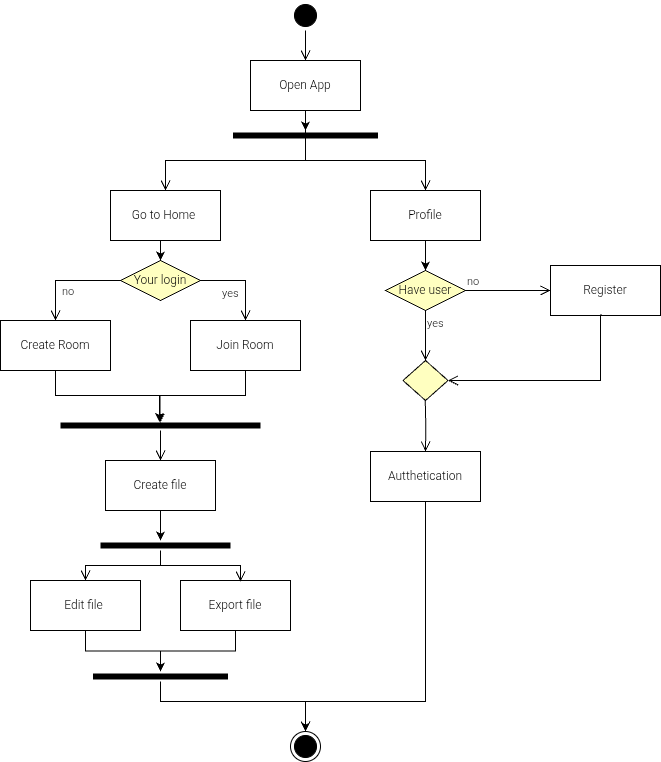

The diagram above was exported from draw.io. Its source (the exported page's mxGraphModel, read from the mxfile embedded in the PNG):
<mxGraphModel dx="275" dy="479" grid="1" gridSize="10" guides="1" tooltips="1" connect="1" arrows="1" fold="1" page="1" pageScale="1" pageWidth="827" pageHeight="1169" background="none" math="0" shadow="0">
  <root>
    <mxCell id="0" />
    <mxCell id="1" parent="0" />
    <mxCell id="wQH07bxf-5XT9Es2Gy6R-54" style="edgeStyle=orthogonalEdgeStyle;rounded=0;orthogonalLoop=1;jettySize=auto;html=1;strokeColor=light-dark(#000000,#000000);" parent="1" source="wQH07bxf-5XT9Es2Gy6R-44" target="wQH07bxf-5XT9Es2Gy6R-52" edge="1">
      <mxGeometry relative="1" as="geometry" />
    </mxCell>
    <mxCell id="wQH07bxf-5XT9Es2Gy6R-44" value="Open App" style="html=1;whiteSpace=wrap;strokeColor=light-dark(#000000,#000000);" parent="1" vertex="1">
      <mxGeometry x="334" y="264" width="110" height="50" as="geometry" />
    </mxCell>
    <mxCell id="wQH07bxf-5XT9Es2Gy6R-45" value="" style="ellipse;html=1;shape=startState;fillColor=#000000;strokeColor=#000000;" parent="1" vertex="1">
      <mxGeometry x="374" y="204" width="30" height="30" as="geometry" />
    </mxCell>
    <mxCell id="wQH07bxf-5XT9Es2Gy6R-46" value="" style="edgeStyle=orthogonalEdgeStyle;html=1;verticalAlign=bottom;endArrow=open;endSize=8;strokeColor=light-dark(#000000,#000000);rounded=0;" parent="1" source="wQH07bxf-5XT9Es2Gy6R-45" target="wQH07bxf-5XT9Es2Gy6R-44" edge="1">
      <mxGeometry relative="1" as="geometry">
        <mxPoint x="429" y="674" as="targetPoint" />
      </mxGeometry>
    </mxCell>
    <mxCell id="wQH07bxf-5XT9Es2Gy6R-47" value="Register" style="html=1;whiteSpace=wrap;strokeColor=light-dark(#000000,#000000);" parent="1" vertex="1">
      <mxGeometry x="634" y="469" width="110" height="50" as="geometry" />
    </mxCell>
    <mxCell id="wQH07bxf-5XT9Es2Gy6R-68" style="edgeStyle=orthogonalEdgeStyle;rounded=0;orthogonalLoop=1;jettySize=auto;html=1;strokeColor=light-dark(#000000,#000000);" parent="1" source="wQH07bxf-5XT9Es2Gy6R-48" edge="1">
      <mxGeometry relative="1" as="geometry">
        <mxPoint x="244" y="464" as="targetPoint" />
        <Array as="points">
          <mxPoint x="244" y="464" />
        </Array>
      </mxGeometry>
    </mxCell>
    <mxCell id="wQH07bxf-5XT9Es2Gy6R-48" value="Go to Home&amp;nbsp;" style="html=1;whiteSpace=wrap;strokeColor=light-dark(#000000,#000000);" parent="1" vertex="1">
      <mxGeometry x="194" y="394" width="110" height="50" as="geometry" />
    </mxCell>
    <mxCell id="wQH07bxf-5XT9Es2Gy6R-60" style="edgeStyle=orthogonalEdgeStyle;rounded=0;orthogonalLoop=1;jettySize=auto;html=1;entryX=0.5;entryY=0;entryDx=0;entryDy=0;strokeColor=light-dark(#000000,#000000);" parent="1" source="wQH07bxf-5XT9Es2Gy6R-49" target="wQH07bxf-5XT9Es2Gy6R-57" edge="1">
      <mxGeometry relative="1" as="geometry" />
    </mxCell>
    <mxCell id="wQH07bxf-5XT9Es2Gy6R-49" value="Profile" style="html=1;whiteSpace=wrap;strokeColor=light-dark(#000000,#000000);" parent="1" vertex="1">
      <mxGeometry x="454" y="394" width="110" height="50" as="geometry" />
    </mxCell>
    <mxCell id="wQH07bxf-5XT9Es2Gy6R-52" value="" style="shape=line;html=1;strokeWidth=6;strokeColor=light-dark(#000000,#000000);" parent="1" vertex="1">
      <mxGeometry x="316.5" y="334" width="145" height="10" as="geometry" />
    </mxCell>
    <mxCell id="wQH07bxf-5XT9Es2Gy6R-53" value="" style="edgeStyle=orthogonalEdgeStyle;html=1;verticalAlign=bottom;endArrow=open;endSize=8;strokeColor=light-dark(#000000,#000000);rounded=0;" parent="1" edge="1">
      <mxGeometry relative="1" as="geometry">
        <mxPoint x="249" y="394" as="targetPoint" />
        <mxPoint x="389" y="314" as="sourcePoint" />
        <Array as="points">
          <mxPoint x="389" y="364" />
          <mxPoint x="249" y="364" />
        </Array>
      </mxGeometry>
    </mxCell>
    <mxCell id="wQH07bxf-5XT9Es2Gy6R-57" value="Have user" style="rhombus;whiteSpace=wrap;html=1;fontColor=#000000;fillColor=#ffffc0;strokeColor=light-dark(#000000,#000000);" parent="1" vertex="1">
      <mxGeometry x="469" y="474" width="80" height="40" as="geometry" />
    </mxCell>
    <mxCell id="wQH07bxf-5XT9Es2Gy6R-58" value="no" style="edgeStyle=orthogonalEdgeStyle;html=1;align=left;verticalAlign=bottom;endArrow=open;endSize=8;strokeColor=light-dark(#000000,#000000);rounded=0;" parent="1" source="wQH07bxf-5XT9Es2Gy6R-57" edge="1">
      <mxGeometry x="-1" relative="1" as="geometry">
        <mxPoint x="634" y="494" as="targetPoint" />
      </mxGeometry>
    </mxCell>
    <mxCell id="wQH07bxf-5XT9Es2Gy6R-59" value="yes" style="edgeStyle=orthogonalEdgeStyle;html=1;align=left;verticalAlign=top;endArrow=open;endSize=8;strokeColor=light-dark(#000000,#000000);rounded=0;entryX=0.5;entryY=0;entryDx=0;entryDy=0;" parent="1" source="wQH07bxf-5XT9Es2Gy6R-57" target="wQH07bxf-5XT9Es2Gy6R-91" edge="1">
      <mxGeometry x="-1" relative="1" as="geometry">
        <mxPoint x="509" y="564" as="targetPoint" />
        <Array as="points" />
      </mxGeometry>
    </mxCell>
    <mxCell id="wQH07bxf-5XT9Es2Gy6R-61" value="Create Room" style="html=1;whiteSpace=wrap;" parent="1" vertex="1">
      <mxGeometry x="84" y="524" width="110" height="50" as="geometry" />
    </mxCell>
    <mxCell id="wQH07bxf-5XT9Es2Gy6R-81" style="edgeStyle=orthogonalEdgeStyle;rounded=0;orthogonalLoop=1;jettySize=auto;html=1;entryX=0.5;entryY=0;entryDx=0;entryDy=0;strokeColor=light-dark(#000000,#000000);exitX=0.5;exitY=1;exitDx=0;exitDy=0;" parent="1" source="wQH07bxf-5XT9Es2Gy6R-63" target="wQH07bxf-5XT9Es2Gy6R-80" edge="1">
      <mxGeometry relative="1" as="geometry">
        <Array as="points">
          <mxPoint x="509" y="905" />
          <mxPoint x="389" y="905" />
        </Array>
      </mxGeometry>
    </mxCell>
    <mxCell id="wQH07bxf-5XT9Es2Gy6R-63" value="Autthetication" style="html=1;whiteSpace=wrap;strokeColor=light-dark(#000000,#000000);" parent="1" vertex="1">
      <mxGeometry x="454" y="655" width="110" height="50" as="geometry" />
    </mxCell>
    <mxCell id="wQH07bxf-5XT9Es2Gy6R-65" value="Join Room" style="html=1;whiteSpace=wrap;strokeColor=light-dark(#000000,#000000);" parent="1" vertex="1">
      <mxGeometry x="274" y="524" width="110" height="50" as="geometry" />
    </mxCell>
    <mxCell id="wQH07bxf-5XT9Es2Gy6R-71" value="" style="edgeStyle=orthogonalEdgeStyle;html=1;verticalAlign=bottom;endArrow=open;endSize=8;strokeColor=light-dark(#000000,#000000);rounded=0;" parent="1" edge="1">
      <mxGeometry relative="1" as="geometry">
        <mxPoint x="509" y="394" as="targetPoint" />
        <mxPoint x="389" y="314" as="sourcePoint" />
        <Array as="points">
          <mxPoint x="389" y="364" />
          <mxPoint x="509" y="364" />
        </Array>
      </mxGeometry>
    </mxCell>
    <mxCell id="wQH07bxf-5XT9Es2Gy6R-72" value="Your login" style="rhombus;whiteSpace=wrap;html=1;fontColor=#000000;fillColor=#ffffc0;strokeColor=light-dark(#000000,#000000);" parent="1" vertex="1">
      <mxGeometry x="204" y="464" width="80" height="40" as="geometry" />
    </mxCell>
    <mxCell id="wQH07bxf-5XT9Es2Gy6R-73" value="no" style="edgeStyle=orthogonalEdgeStyle;html=1;align=left;verticalAlign=bottom;endArrow=open;endSize=8;strokeColor=light-dark(#000000,#000000);rounded=0;entryX=0.5;entryY=0;entryDx=0;entryDy=0;exitX=1;exitY=0.5;exitDx=0;exitDy=0;" parent="1" source="wQH07bxf-5XT9Es2Gy6R-72" target="wQH07bxf-5XT9Es2Gy6R-65" edge="1">
      <mxGeometry x="-1" y="-141" relative="1" as="geometry">
        <mxPoint x="384" y="484" as="targetPoint" />
        <mxPoint x="-140" y="-121" as="offset" />
      </mxGeometry>
    </mxCell>
    <mxCell id="wQH07bxf-5XT9Es2Gy6R-74" value="yes" style="edgeStyle=orthogonalEdgeStyle;html=1;align=left;verticalAlign=top;endArrow=open;endSize=8;strokeColor=light-dark(#000000,#000000);rounded=0;exitX=0;exitY=0.5;exitDx=0;exitDy=0;entryX=0.5;entryY=0;entryDx=0;entryDy=0;" parent="1" source="wQH07bxf-5XT9Es2Gy6R-72" target="wQH07bxf-5XT9Es2Gy6R-61" edge="1">
      <mxGeometry x="-1" y="100" relative="1" as="geometry">
        <mxPoint x="139.01492537313436" y="531.0000000000001" as="targetPoint" />
        <mxPoint x="100" y="-100" as="offset" />
        <mxPoint x="204.0298507462685" y="491.01492537313436" as="sourcePoint" />
      </mxGeometry>
    </mxCell>
    <mxCell id="wQH07bxf-5XT9Es2Gy6R-75" value="" style="shape=line;html=1;strokeWidth=6;strokeColor=light-dark(#000000,#000000);" parent="1" vertex="1">
      <mxGeometry x="144" y="624" width="200" height="10" as="geometry" />
    </mxCell>
    <mxCell id="wQH07bxf-5XT9Es2Gy6R-76" value="" style="edgeStyle=orthogonalEdgeStyle;html=1;verticalAlign=bottom;endArrow=open;endSize=8;strokeColor=light-dark(#000000,#000000);rounded=0;" parent="1" source="wQH07bxf-5XT9Es2Gy6R-75" edge="1">
      <mxGeometry relative="1" as="geometry">
        <mxPoint x="244" y="664" as="targetPoint" />
      </mxGeometry>
    </mxCell>
    <mxCell id="wQH07bxf-5XT9Es2Gy6R-77" style="edgeStyle=orthogonalEdgeStyle;rounded=0;orthogonalLoop=1;jettySize=auto;html=1;entryX=0.498;entryY=0.219;entryDx=0;entryDy=0;entryPerimeter=0;strokeColor=light-dark(#000000,#000000);" parent="1" source="wQH07bxf-5XT9Es2Gy6R-61" target="wQH07bxf-5XT9Es2Gy6R-75" edge="1">
      <mxGeometry relative="1" as="geometry" />
    </mxCell>
    <mxCell id="wQH07bxf-5XT9Es2Gy6R-78" style="edgeStyle=orthogonalEdgeStyle;rounded=0;orthogonalLoop=1;jettySize=auto;html=1;entryX=0.495;entryY=0.144;entryDx=0;entryDy=0;entryPerimeter=0;strokeColor=light-dark(#000000,#000000);" parent="1" source="wQH07bxf-5XT9Es2Gy6R-65" target="wQH07bxf-5XT9Es2Gy6R-75" edge="1">
      <mxGeometry relative="1" as="geometry" />
    </mxCell>
    <mxCell id="wQH07bxf-5XT9Es2Gy6R-98" style="edgeStyle=orthogonalEdgeStyle;rounded=0;orthogonalLoop=1;jettySize=auto;html=1;strokeColor=light-dark(#000000,#000000);" parent="1" edge="1">
      <mxGeometry relative="1" as="geometry">
        <mxPoint x="239.00000000000006" y="714" as="sourcePoint" />
        <mxPoint x="244.0114942528736" y="744" as="targetPoint" />
      </mxGeometry>
    </mxCell>
    <mxCell id="wQH07bxf-5XT9Es2Gy6R-79" value="Create file" style="html=1;whiteSpace=wrap;strokeColor=light-dark(#000000,#000000);" parent="1" vertex="1">
      <mxGeometry x="189" y="664" width="110" height="50" as="geometry" />
    </mxCell>
    <mxCell id="wQH07bxf-5XT9Es2Gy6R-80" value="" style="ellipse;html=1;shape=endState;fillColor=#000000;strokeColor=light-dark(#000000,#000000);" parent="1" vertex="1">
      <mxGeometry x="374" y="935" width="30" height="30" as="geometry" />
    </mxCell>
    <mxCell id="wQH07bxf-5XT9Es2Gy6R-82" value="" style="shape=line;html=1;strokeWidth=6;strokeColor=light-dark(#000000,#000000);" parent="1" vertex="1">
      <mxGeometry x="184" y="744" width="130" height="10" as="geometry" />
    </mxCell>
    <mxCell id="wQH07bxf-5XT9Es2Gy6R-83" value="" style="edgeStyle=orthogonalEdgeStyle;html=1;verticalAlign=bottom;endArrow=open;endSize=8;strokeColor=light-dark(#000000,#000000);rounded=0;entryX=0.5;entryY=0;entryDx=0;entryDy=0;" parent="1" source="wQH07bxf-5XT9Es2Gy6R-82" target="wQH07bxf-5XT9Es2Gy6R-84" edge="1">
      <mxGeometry relative="1" as="geometry">
        <mxPoint x="249" y="824" as="targetPoint" />
        <Array as="points">
          <mxPoint x="244" y="769" />
          <mxPoint x="169" y="769" />
        </Array>
      </mxGeometry>
    </mxCell>
    <mxCell id="wQH07bxf-5XT9Es2Gy6R-89" style="edgeStyle=orthogonalEdgeStyle;rounded=0;orthogonalLoop=1;jettySize=auto;html=1;strokeColor=light-dark(#000000,#000000);" parent="1" source="wQH07bxf-5XT9Es2Gy6R-84" target="wQH07bxf-5XT9Es2Gy6R-87" edge="1">
      <mxGeometry relative="1" as="geometry" />
    </mxCell>
    <mxCell id="wQH07bxf-5XT9Es2Gy6R-84" value="Edit file&amp;nbsp;" style="html=1;whiteSpace=wrap;strokeColor=light-dark(#000000,#000000);" parent="1" vertex="1">
      <mxGeometry x="114" y="784" width="110" height="50" as="geometry" />
    </mxCell>
    <mxCell id="wQH07bxf-5XT9Es2Gy6R-90" style="edgeStyle=orthogonalEdgeStyle;rounded=0;orthogonalLoop=1;jettySize=auto;html=1;strokeColor=light-dark(#000000,#000000);" parent="1" source="wQH07bxf-5XT9Es2Gy6R-85" target="wQH07bxf-5XT9Es2Gy6R-87" edge="1">
      <mxGeometry relative="1" as="geometry" />
    </mxCell>
    <mxCell id="wQH07bxf-5XT9Es2Gy6R-85" value="Export file" style="html=1;whiteSpace=wrap;strokeColor=light-dark(#000000,#000000);" parent="1" vertex="1">
      <mxGeometry x="264" y="784" width="110" height="50" as="geometry" />
    </mxCell>
    <mxCell id="wQH07bxf-5XT9Es2Gy6R-86" value="" style="edgeStyle=orthogonalEdgeStyle;html=1;verticalAlign=bottom;endArrow=open;endSize=8;strokeColor=light-dark(#000000,#000000);rounded=0;" parent="1" edge="1">
      <mxGeometry relative="1" as="geometry">
        <mxPoint x="324" y="785" as="targetPoint" />
        <mxPoint x="244" y="769" as="sourcePoint" />
        <Array as="points">
          <mxPoint x="324" y="769" />
          <mxPoint x="324" y="785" />
        </Array>
      </mxGeometry>
    </mxCell>
    <mxCell id="wQH07bxf-5XT9Es2Gy6R-87" value="" style="shape=line;html=1;strokeWidth=6;strokeColor=light-dark(#000000,#000000);" parent="1" vertex="1">
      <mxGeometry x="176.5" y="875" width="135" height="10" as="geometry" />
    </mxCell>
    <mxCell id="wQH07bxf-5XT9Es2Gy6R-88" value="" style="edgeStyle=orthogonalEdgeStyle;html=1;verticalAlign=bottom;endArrow=open;endSize=8;strokeColor=light-dark(#000000,#000000);rounded=0;" parent="1" source="wQH07bxf-5XT9Es2Gy6R-87" edge="1">
      <mxGeometry relative="1" as="geometry">
        <mxPoint x="389" y="935" as="targetPoint" />
        <Array as="points">
          <mxPoint x="244" y="905" />
          <mxPoint x="389" y="905" />
        </Array>
      </mxGeometry>
    </mxCell>
    <mxCell id="wQH07bxf-5XT9Es2Gy6R-91" value="" style="rhombus;whiteSpace=wrap;html=1;fontColor=#000000;fillColor=#ffffc0;strokeColor=light-dark(#000000,#000000);" parent="1" vertex="1">
      <mxGeometry x="486.5" y="564" width="45" height="40" as="geometry" />
    </mxCell>
    <mxCell id="wQH07bxf-5XT9Es2Gy6R-96" value="" style="edgeStyle=orthogonalEdgeStyle;html=1;verticalAlign=bottom;endArrow=open;endSize=8;strokeColor=light-dark(#000000,#000000);rounded=0;exitX=0.466;exitY=0.99;exitDx=0;exitDy=0;exitPerimeter=0;entryX=1;entryY=0.5;entryDx=0;entryDy=0;" parent="1" source="wQH07bxf-5XT9Es2Gy6R-47" target="wQH07bxf-5XT9Es2Gy6R-91" edge="1">
      <mxGeometry relative="1" as="geometry">
        <mxPoint x="704" y="604" as="targetPoint" />
        <mxPoint x="584" y="524" as="sourcePoint" />
        <Array as="points">
          <mxPoint x="684" y="518" />
          <mxPoint x="684" y="584" />
        </Array>
      </mxGeometry>
    </mxCell>
    <mxCell id="wQH07bxf-5XT9Es2Gy6R-97" value="" style="edgeStyle=orthogonalEdgeStyle;html=1;verticalAlign=bottom;endArrow=open;endSize=8;strokeColor=light-dark(#000000,#000000);rounded=0;entryX=0.5;entryY=0;entryDx=0;entryDy=0;" parent="1" target="wQH07bxf-5XT9Es2Gy6R-63" edge="1">
      <mxGeometry relative="1" as="geometry">
        <mxPoint x="509" y="645" as="targetPoint" />
        <mxPoint x="508.76" y="604" as="sourcePoint" />
        <Array as="points" />
      </mxGeometry>
    </mxCell>
  </root>
</mxGraphModel>